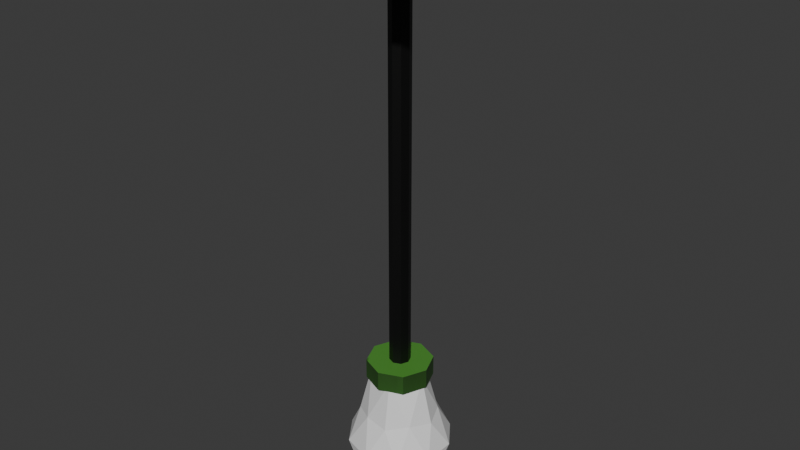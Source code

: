 # Source: ceiling_lamp.blend  (saved by Blender 5.1.30; exported with 4.5.12 LTS)
import bpy
from mathutils import Matrix  # noqa: F401  (used for matrix-valued properties, if any)

bpy.ops.wm.read_factory_settings(use_empty=True)
scene = bpy.context.scene
scene.name = 'Scene'

# ---- collections
col_collection = bpy.data.collections.new('Collection'); scene.collection.children.link(col_collection)

# ---- images (referenced by path relative to the original .blend; pixels are not part of the script)
import os
ASSET_DIR = os.environ.get("B2B_ASSET_DIR", "")  # directory of the original .blend (textures are referenced by path, not embedded)
HERE = os.path.dirname(os.path.abspath(__file__))  # packed textures are extracted next to this script under _unpacked/

def load_image(name, relpath, width, height, colorspace="sRGB"):
    """Load a texture the original file referenced (path relative to the .blend, or extracted next to this script)."""
    p = next((c for c in (os.path.join(HERE, relpath), os.path.join(ASSET_DIR, relpath)) if relpath and os.path.exists(c)), "")
    if p:
        img = bpy.data.images.load(p, check_existing=True)
        img.name = name
    else:  # same state as the original file: an image datablock whose file is absent (Cycles renders it pink)
        img = bpy.data.images.new(name, width, height)
        img.source = "FILE"
        img.filepath = "//" + (relpath or name)
    img.colorspace_settings.name = colorspace
    return img
img_lampbasetex = load_image('LampBaseTex', '_unpacked/LampBaseTex.db3b4510.png', 64, 64, 'sRGB')

# ---- materials (node trees are filled in below, after node groups)
mat_lambbasemat = bpy.data.materials.new('LambBaseMat')

# ---- material node trees
mat_lambbasemat.use_nodes = True; mat_lambbasemat.node_tree.nodes.clear()
_N = mat_lambbasemat.node_tree.nodes; _L = mat_lambbasemat.node_tree.links
n0 = _N.new('ShaderNodeBsdfPrincipled'); n0.name = 'Principled BSDF'; n0.location = (-200, 100)
n1 = _N.new('ShaderNodeOutputMaterial'); n1.name = 'Material Output'; n1.location = (200, 100)
n2 = _N.new('ShaderNodeTexImage'); n2.name = 'Image Texture'; n2.location = (-490, 80)
n2.image = img_lampbasetex
_L.new(n0.outputs[0], n1.inputs[0])
_L.new(n2.outputs[0], n0.inputs[0])
n1.is_active_output = True

# ---- world
world_world = bpy.data.worlds.new('World'); scene.world = world_world
world_world.use_nodes = True; world_world.node_tree.nodes.clear()
_N = world_world.node_tree.nodes; _L = world_world.node_tree.links
n0 = _N.new('ShaderNodeOutputWorld'); n0.name = 'World Output'; n0.location = (200, 100)
n1 = _N.new('ShaderNodeBackground'); n1.name = 'Background'; n1.location = (-200, 100)
n1.inputs[0].default_value = (0.05088, 0.05088, 0.05088, 1.0)
_L.new(n1.outputs[0], n0.inputs[0])
n0.is_active_output = True
world_world.color = (0.05088, 0.05088, 0.05088)
world_world.sun_shadow_jitter_overblur = 0.0

# ---- meshes
me_cylinder_001 = bpy.data.meshes.new('Cylinder.001')
me_cylinder_001.from_pydata([(0.0, 0.05, -0.015), (0.0, 0.05, 0.015), (0.03536, 0.03536, -0.015), (0.03536, 0.03536, 0.015), (0.05, 0.0, -0.015), (0.05, 0.0, 0.015), (0.03536, -0.03536, -0.015), (0.03536, -0.03536, 0.015), (0.0, -0.05, -0.015), (0.0, -0.05, 0.015), (-0.03536, -0.03536, -0.015), (-0.03536, -0.03536, 0.015), (-0.05, 0.0, -0.015), (-0.05, 0.0, 0.015), (-0.03536, 0.03536, -0.015), (-0.03536, 0.03536, 0.015), (0.0, 0.4205, 0.01351), (0.0, 0.4205, 0.01732), (0.2973, 0.2973, 0.01351), (0.2973, 0.2973, 0.01732), (0.4205, 0.0, 0.01351), (0.4205, 0.0, 0.01732), (0.2973, -0.2973, 0.01351), (0.2973, -0.2973, 0.01732), (0.0, -0.4205, 0.01351), (0.0, -0.4205, 0.01732), (-0.2973, -0.2973, 0.01351), (-0.2973, -0.2973, 0.01732), (-0.4205, 0.0, 0.01351), (-0.4205, 0.0, 0.01732), (-0.2973, 0.2973, 0.01351), (-0.2973, 0.2973, 0.01732), (0.0, 0.1574, -0.01544), (0.0, 0.1574, -0.01401), (0.1113, 0.1113, -0.01544), (0.1113, 0.1113, -0.01401), (0.1574, 0.0, -0.01544), (0.1574, 0.0, -0.01401), (0.1113, -0.1113, -0.01544), (0.1113, -0.1113, -0.01401), (0.0, -0.1574, -0.01544), (0.0, -0.1574, -0.01401), (-0.1113, -0.1113, -0.01544), (-0.1113, -0.1113, -0.01401), (-0.1574, 0.0, -0.01544), (-0.1574, 0.0, -0.01401), (-0.1113, 0.1113, -0.01544), (-0.1113, 0.1113, -0.01401)], [], [(0, 1, 3, 2), (2, 3, 5, 4), (4, 5, 7, 6), (6, 7, 9, 8), (8, 9, 11, 10), (10, 11, 13, 12), (3, 1, 15, 13, 11, 9, 7, 5), (12, 13, 15, 14), (14, 15, 1, 0), (0, 2, 4, 6, 8, 10, 12, 14), (16, 17, 19, 18), (18, 19, 21, 20), (20, 21, 23, 22), (22, 23, 25, 24), (24, 25, 27, 26), (26, 27, 29, 28), (19, 17, 31, 29, 27, 25, 23, 21), (28, 29, 31, 30), (30, 31, 17, 16), (16, 18, 20, 22, 24, 26, 28, 30), (32, 33, 35, 34), (34, 35, 37, 36), (36, 37, 39, 38), (38, 39, 41, 40), (40, 41, 43, 42), (42, 43, 45, 44), (35, 33, 47, 45, 43, 41, 39, 37), (44, 45, 47, 46), (46, 47, 33, 32), (32, 34, 36, 38, 40, 42, 44, 46)])
_uv = me_cylinder_001.uv_layers.new(name='UVMap')
_uv.uv.foreach_set('vector', [0.5193, 0.5107, 0.5, 0.5107, 0.5, 0.4933, 0.5193, 0.4933, 0.5386, 0.5353, 0.5193, 0.5353, 0.5193, 0.5107, 0.5386, 0.5107, 0.5386, 0.5107, 0.5193, 0.5107, 0.5193, 0.4933, 0.5386, 0.4933, 0.5579, 0.5353, 0.5386, 0.5353, 0.5386, 0.5107, 0.5579, 0.5107, 0.5579, 0.5107, 0.5386, 0.5107, 0.5386, 0.4933, 0.5579, 0.4933, 0.5772, 0.5353, 0.5579, 0.5353, 0.5579, 0.5107, 0.5772, 0.5107, 0.5174, 0.4338, 0.5, 0.4164, 0.5, 0.3918, 0.5174, 0.3743, 0.542, 0.3743, 0.5595, 0.3918, 0.5595, 0.4164, 0.542, 0.4338, 0.5772, 0.5107, 0.5579, 0.5107, 0.5579, 0.4933, 0.5772, 0.4933, 0.5193, 0.5353, 0.5, 0.5353, 0.5, 0.5107, 0.5193, 0.5107, 0.5, 0.4758, 0.5, 0.4512, 0.5174, 0.4338, 0.542, 0.4338, 0.5595, 0.4512, 0.5595, 0.4758, 0.542, 0.4933, 0.5174, 0.4933, 0.6896, 0.1464, 0.6872, 0.1464, 0.6872, -5.662e-09, 0.6896, -5.476e-09, 0.6921, 0.3536, 0.6896, 0.3536, 0.6896, 0.1464, 0.6921, 0.1464, 0.6921, 0.1464, 0.6896, 0.1464, 0.6896, -5.476e-09, 0.6921, -5.291e-09, 0.6945, 0.3536, 0.6921, 0.3536, 0.6921, 0.1464, 0.6945, 0.1464, 0.6945, 0.1464, 0.6921, 0.1464, 0.6921, -5.291e-09, 0.6945, -5.106e-09, 0.697, 0.3536, 0.6945, 0.3536, 0.6945, 0.1464, 0.697, 0.1464, 0.1464, 0.5, -1.62e-08, 0.3536, -1.233e-08, 0.1464, 0.1464, -2.956e-08, 0.3536, -2.569e-08, 0.5, 0.1464, 0.5, 0.3536, 0.3536, 0.5, 0.697, 0.1464, 0.6945, 0.1464, 0.6945, -5.106e-09, 0.697, -4.921e-09, 0.6896, 0.3536, 0.6872, 0.3536, 0.6872, 0.1464, 0.6896, 0.1464, -1.689e-08, 0.8536, -1.302e-08, 0.6464, 0.1464, 0.5, 0.3536, 0.5, 0.5, 0.6464, 0.5, 0.8536, 0.3536, 1.0, 0.1464, 1.0, 0.5781, 0.5481, 0.5772, 0.5481, 0.5772, 0.4933, 0.5781, 0.4933, 0.5791, 0.6256, 0.5781, 0.6256, 0.5781, 0.5481, 0.5791, 0.5481, 0.5791, 0.5481, 0.5781, 0.5481, 0.5781, 0.4933, 0.5791, 0.4933, 0.58, 0.6256, 0.5791, 0.6256, 0.5791, 0.5481, 0.58, 0.5481, 0.58, 0.5481, 0.5791, 0.5481, 0.5791, 0.4933, 0.58, 0.4933, 0.5809, 0.6256, 0.58, 0.6256, 0.58, 0.5481, 0.5809, 0.5481, 0.5548, 0.1872, 0.5, 0.1323, 0.5, 0.05482, 0.5548, -3.111e-09, 0.6323, -6.159e-09, 0.6872, 0.05482, 0.6872, 0.1323, 0.6323, 0.1872, 0.5809, 0.5481, 0.58, 0.5481, 0.58, 0.4933, 0.5809, 0.4933, 0.5781, 0.6256, 0.5772, 0.6256, 0.5772, 0.5481, 0.5781, 0.5481, 0.5, 0.3195, 0.5, 0.242, 0.5548, 0.1872, 0.6323, 0.1872, 0.6872, 0.242, 0.6872, 0.3195, 0.6323, 0.3743, 0.5548, 0.3743])
me_cylinder_001.materials.append(mat_lambbasemat)
me_cylinder_001.update()
me_icosphere = bpy.data.meshes.new('Icosphere')
me_icosphere.from_pydata([(0.0, 0.0, -0.03), (0.02171, -0.01577, -0.01342), (-0.008292, -0.02552, -0.01342), (-0.02683, 0.0, -0.01342), (-0.008292, 0.02552, -0.01342), (0.02171, 0.01577, -0.01342), (0.006962, -0.02143, 0.01684), (-0.01823, -0.01324, 0.01684), (-0.01823, 0.01324, 0.01684), (0.006962, 0.02143, 0.01684), (0.02253, -1.494e-11, 0.01684), (0.0, 0.0, 0.04827), (-0.004874, -0.015, -0.02552), (0.01276, -0.00927, -0.02552), (0.007886, -0.02427, -0.01577), (0.02552, 0.0, -0.01577), (0.01276, 0.00927, -0.02552), (-0.01577, 0.0, -0.02552), (-0.02065, -0.015, -0.01577), (-0.004874, 0.015, -0.02552), (-0.02065, 0.015, -0.01577), (0.007886, 0.02427, -0.01577), (0.02853, -0.00927, 0.0), (0.02853, 0.00927, 0.0), (0.0, -0.03, 0.0), (0.01763, -0.02427, 0.0), (-0.02853, -0.00927, 0.0), (-0.01763, -0.02427, 0.0), (-0.01763, 0.02427, 0.0), (-0.02853, 0.00927, 0.0), (0.01763, 0.02427, 0.0), (0.0, 0.03, 0.0), (0.01733, -0.01259, 0.01882), (-0.006621, -0.02038, 0.01882), (-0.02143, -1.494e-11, 0.01882), (-0.006621, 0.02038, 0.01882), (0.01733, 0.01259, 0.01882), (0.004874, -0.015, 0.04379), (0.01577, 0.0, 0.04379), (-0.01276, -0.00927, 0.04379), (-0.01276, 0.00927, 0.04379), (0.004874, 0.015, 0.04379)], [], [(0, 13, 12), (1, 13, 15), (0, 12, 17), (0, 17, 19), (0, 19, 16), (1, 15, 22), (2, 14, 24), (3, 18, 26), (4, 20, 28), (5, 21, 30), (1, 22, 25), (2, 24, 27), (3, 26, 29), (4, 28, 31), (5, 30, 23), (6, 32, 37), (7, 33, 39), (8, 34, 40), (9, 35, 41), (10, 36, 38), (38, 41, 11), (38, 36, 41), (36, 9, 41), (41, 40, 11), (41, 35, 40), (35, 8, 40), (40, 39, 11), (40, 34, 39), (34, 7, 39), (39, 37, 11), (39, 33, 37), (33, 6, 37), (37, 38, 11), (37, 32, 38), (32, 10, 38), (23, 36, 10), (23, 30, 36), (30, 9, 36), (31, 35, 9), (31, 28, 35), (28, 8, 35), (29, 34, 8), (29, 26, 34), (26, 7, 34), (27, 33, 7), (27, 24, 33), (24, 6, 33), (25, 32, 6), (25, 22, 32), (22, 10, 32), (30, 31, 9), (30, 21, 31), (21, 4, 31), (28, 29, 8), (28, 20, 29), (20, 3, 29), (26, 27, 7), (26, 18, 27), (18, 2, 27), (24, 25, 6), (24, 14, 25), (14, 1, 25), (22, 23, 10), (22, 15, 23), (15, 5, 23), (16, 21, 5), (16, 19, 21), (19, 4, 21), (19, 20, 4), (19, 17, 20), (17, 3, 20), (17, 18, 3), (17, 12, 18), (12, 2, 18), (15, 16, 5), (15, 13, 16), (13, 0, 16), (12, 14, 2), (12, 13, 14), (13, 1, 14)])
_uv = me_icosphere.uv_layers.new(name='UVMap')
_uv.uv.foreach_set('vector', [0.1818, 0.0, 0.2273, 0.07873, 0.1364, 0.07873, 0.2727, 0.1575, 0.3182, 0.07873, 0.3636, 0.1575, 0.9091, 0.0, 0.9545, 0.07873, 0.8636, 0.07873, 0.7273, 0.0, 0.7727, 0.07873, 0.6818, 0.07873, 0.5455, 0.0, 0.5909, 0.07873, 0.5, 0.07873, 0.2727, 0.1575, 0.3636, 0.1575, 0.3182, 0.2362, 0.09091, 0.1575, 0.1818, 0.1575, 0.1364, 0.2362, 0.8182, 0.1575, 0.9091, 0.1575, 0.8636, 0.2362, 0.6364, 0.1575, 0.7273, 0.1575, 0.6818, 0.2362, 0.4545, 0.1575, 0.5455, 0.1575, 0.5, 0.2362, 0.2727, 0.1575, 0.3182, 0.2362, 0.2273, 0.2362, 0.09091, 0.1575, 0.1364, 0.2362, 0.04546, 0.2362, 0.8182, 0.1575, 0.8636, 0.2362, 0.7727, 0.2362, 0.6364, 0.1575, 0.6818, 0.2362, 0.5909, 0.2362, 0.4545, 0.1575, 0.5, 0.2362, 0.4091, 0.2362, 0.1818, 0.3149, 0.2727, 0.3149, 0.2273, 0.3937, 0.0, 0.3149, 0.09091, 0.3149, 0.04546, 0.3937, 0.7273, 0.3149, 0.8182, 0.3149, 0.7727, 0.3937, 0.5455, 0.3149, 0.6364, 0.3149, 0.5909, 0.3937, 0.3636, 0.3149, 0.4545, 0.3149, 0.4091, 0.3937, 0.4091, 0.3937, 0.5, 0.3937, 0.4545, 0.4724, 0.4091, 0.3937, 0.4545, 0.3149, 0.5, 0.3937, 0.4545, 0.3149, 0.5455, 0.3149, 0.5, 0.3937, 0.5909, 0.3937, 0.6818, 0.3937, 0.6364, 0.4724, 0.5909, 0.3937, 0.6364, 0.3149, 0.6818, 0.3937, 0.6364, 0.3149, 0.7273, 0.3149, 0.6818, 0.3937, 0.7727, 0.3937, 0.8636, 0.3937, 0.8182, 0.4724, 0.7727, 0.3937, 0.8182, 0.3149, 0.8636, 0.3937, 0.8182, 0.3149, 0.9091, 0.3149, 0.8636, 0.3937, 0.04546, 0.3937, 0.1364, 0.3937, 0.09091, 0.4724, 0.04546, 0.3937, 0.09091, 0.3149, 0.1364, 0.3937, 0.09091, 0.3149, 0.1818, 0.3149, 0.1364, 0.3937, 0.2273, 0.3937, 0.3182, 0.3937, 0.2727, 0.4724, 0.2273, 0.3937, 0.2727, 0.3149, 0.3182, 0.3937, 0.2727, 0.3149, 0.3636, 0.3149, 0.3182, 0.3937, 0.4091, 0.2362, 0.4545, 0.3149, 0.3636, 0.3149, 0.4091, 0.2362, 0.5, 0.2362, 0.4545, 0.3149, 0.5, 0.2362, 0.5455, 0.3149, 0.4545, 0.3149, 0.5909, 0.2362, 0.6364, 0.3149, 0.5455, 0.3149, 0.5909, 0.2362, 0.6818, 0.2362, 0.6364, 0.3149, 0.6818, 0.2362, 0.7273, 0.3149, 0.6364, 0.3149, 0.7727, 0.2362, 0.8182, 0.3149, 0.7273, 0.3149, 0.7727, 0.2362, 0.8636, 0.2362, 0.8182, 0.3149, 0.8636, 0.2362, 0.9091, 0.3149, 0.8182, 0.3149, 0.04546, 0.2362, 0.09091, 0.3149, 0.0, 0.3149, 0.04546, 0.2362, 0.1364, 0.2362, 0.09091, 0.3149, 0.1364, 0.2362, 0.1818, 0.3149, 0.09091, 0.3149, 0.2273, 0.2362, 0.2727, 0.3149, 0.1818, 0.3149, 0.2273, 0.2362, 0.3182, 0.2362, 0.2727, 0.3149, 0.3182, 0.2362, 0.3636, 0.3149, 0.2727, 0.3149, 0.5, 0.2362, 0.5909, 0.2362, 0.5455, 0.3149, 0.5, 0.2362, 0.5455, 0.1575, 0.5909, 0.2362, 0.5455, 0.1575, 0.6364, 0.1575, 0.5909, 0.2362, 0.6818, 0.2362, 0.7727, 0.2362, 0.7273, 0.3149, 0.6818, 0.2362, 0.7273, 0.1575, 0.7727, 0.2362, 0.7273, 0.1575, 0.8182, 0.1575, 0.7727, 0.2362, 0.8636, 0.2362, 0.9545, 0.2362, 0.9091, 0.3149, 0.8636, 0.2362, 0.9091, 0.1575, 0.9545, 0.2362, 0.9091, 0.1575, 1.0, 0.1575, 0.9545, 0.2362, 0.1364, 0.2362, 0.2273, 0.2362, 0.1818, 0.3149, 0.1364, 0.2362, 0.1818, 0.1575, 0.2273, 0.2362, 0.1818, 0.1575, 0.2727, 0.1575, 0.2273, 0.2362, 0.3182, 0.2362, 0.4091, 0.2362, 0.3636, 0.3149, 0.3182, 0.2362, 0.3636, 0.1575, 0.4091, 0.2362, 0.3636, 0.1575, 0.4545, 0.1575, 0.4091, 0.2362, 0.5, 0.07873, 0.5455, 0.1575, 0.4545, 0.1575, 0.5, 0.07873, 0.5909, 0.07873, 0.5455, 0.1575, 0.5909, 0.07873, 0.6364, 0.1575, 0.5455, 0.1575, 0.6818, 0.07873, 0.7273, 0.1575, 0.6364, 0.1575, 0.6818, 0.07873, 0.7727, 0.07873, 0.7273, 0.1575, 0.7727, 0.07873, 0.8182, 0.1575, 0.7273, 0.1575, 0.8636, 0.07873, 0.9091, 0.1575, 0.8182, 0.1575, 0.8636, 0.07873, 0.9545, 0.07873, 0.9091, 0.1575, 0.9545, 0.07873, 1.0, 0.1575, 0.9091, 0.1575, 0.3636, 0.1575, 0.4091, 0.07873, 0.4545, 0.1575, 0.3636, 0.1575, 0.3182, 0.07873, 0.4091, 0.07873, 0.3182, 0.07873, 0.3636, 0.0, 0.4091, 0.07873, 0.1364, 0.07873, 0.1818, 0.1575, 0.09091, 0.1575, 0.1364, 0.07873, 0.2273, 0.07873, 0.1818, 0.1575, 0.2273, 0.07873, 0.2727, 0.1575, 0.1818, 0.1575])
me_icosphere.update()

# ---- objects
ob_lampbase = bpy.data.objects.new('LampBase', me_cylinder_001)
ob_gl_hbirne = bpy.data.objects.new('Glühbirne', me_icosphere)

# ---- transforms, parenting, visibility, modifiers, constraints
ob_lampbase.location = (0.0, 0.0, -0.1213)
ob_lampbase.scale = (0.1189, 0.1189, 7.872)
ob_gl_hbirne.location = (0.0, 0.0, -0.2824)

# ---- collection membership
col_collection.objects.link(ob_lampbase)
col_collection.objects.link(ob_gl_hbirne)

# ---- scene / render settings (as saved in the file)
scene.frame_start = 1; scene.frame_end = 250; scene.frame_set(1)
scene.render.engine = 'BLENDER_EEVEE_NEXT'
scene.render.bake_bias = 0.0
scene.render.bake_samples = 0
scene.cycles.sampling_pattern = 'TABULATED_SOBOL'
scene.eevee.use_volume_custom_range = False
bpy.context.view_layer.update()

# ---- added for rendering (the .blend has no active camera and no usable light): camera, sun
cam_auto = bpy.data.cameras.new('AutoCamera')
cam_auto.lens = 50.0
cam_auto.sensor_width = 36.0
cam_auto.clip_end = 1000.0
ob_auto_camera = bpy.data.objects.new('AutoCamera', cam_auto)
scene.collection.objects.link(ob_auto_camera)
ob_auto_camera.location = (0.329929, -0.395915, 0.115268)
ob_auto_camera.rotation_euler = (1.09748, -7.21219e-08, 0.694738)
scene.camera = ob_auto_camera
light_auto_sun = bpy.data.lights.new('AutoSun', 'SUN')
light_auto_sun.energy = 3.0
light_auto_sun.angle = 0.0523599
ob_auto_sun = bpy.data.objects.new('AutoSun', light_auto_sun)
scene.collection.objects.link(ob_auto_sun)
ob_auto_sun.rotation_euler = (0.872665, 0.174533, 0.523599)
bpy.context.view_layer.update()
